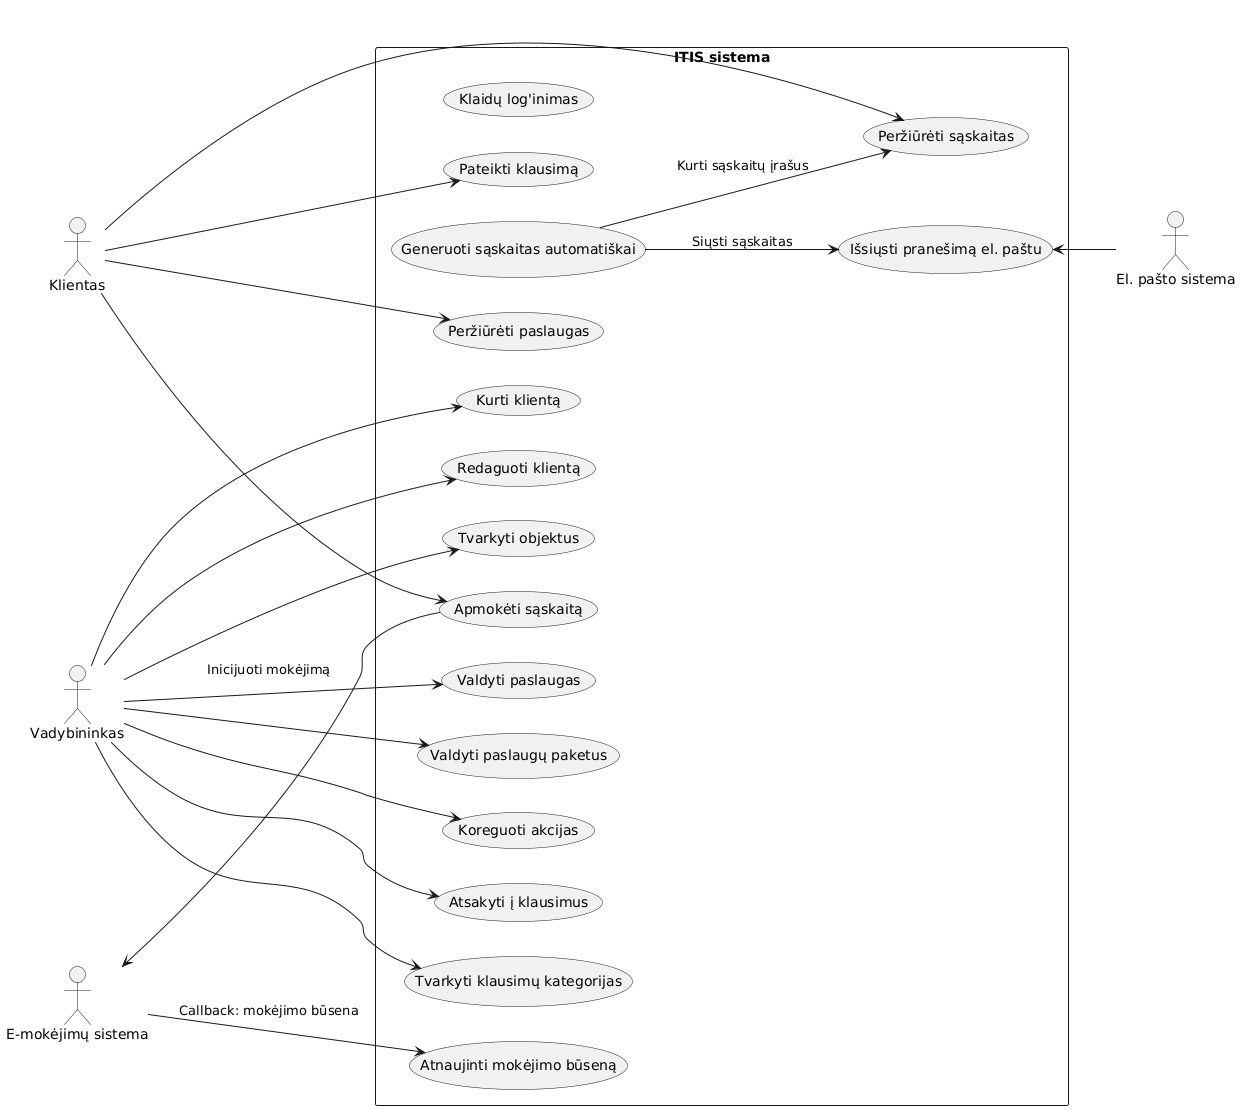

The diagram above was rendered by PlantUML. Its source (embedded in the PNG):
@startuml
left to right direction

actor Klientas as Client
actor "Vadybininkas" as Vadybininkas
actor "E-mokėjimų sistema" as PaymentProvider
actor "El. pašto sistema" as Email

rectangle "ITIS sistema" {

  (Peržiūrėti paslaugas) as UC_101
  (Peržiūrėti sąskaitas) as UC_102
  ' (Atsisiųsti sąskaitą) as UC_103
  (Apmokėti sąskaitą) as UC_104
  (Pateikti klausimą) as UC_105

  (Kurti klientą) as UC_201
  (Redaguoti klientą) as UC_202
  (Tvarkyti objektus) as UC_203
  (Valdyti paslaugas) as UC_204
  (Valdyti paslaugų paketus) as UC_205
  (Koreguoti akcijas) as UC_206
  (Atsakyti į klausimus) as UC_207
  (Tvarkyti klausimų kategorijas) as UC_208

  (Generuoti sąskaitas automatiškai) as UC_301
  (Atnaujinti mokėjimo būseną) as UC_302
  (Išsiųsti pranešimą el. paštu) as UC_303
  (Klaidų log'inimas) as UC_304
}

' Kliento ryšiai
Client --> UC_101
Client --> UC_102
'Client --> UC_103
Client --> UC_104
Client --> UC_105

' Vadybininko ryšiai
Vadybininkas --> UC_201
Vadybininkas --> UC_202
Vadybininkas --> UC_203
Vadybininkas --> UC_204
Vadybininkas --> UC_205
Vadybininkas --> UC_206
Vadybininkas --> UC_207
Vadybininkas --> UC_208

' Sistemos ryšiai
'Vadybininkas --> UC_304

' Sistemos procesai
UC_104 --> PaymentProvider : "Inicijuoti mokėjimą"
PaymentProvider --> UC_302 : "Callback: mokėjimo būsena"

' El. pašto sistema
UC_303 <-- Email

' Automatiniai procesai
UC_301 --> UC_303 : "Siųsti sąskaitas"
UC_301 --> UC_102 : "Kurti sąskaitų įrašus"
@enduml